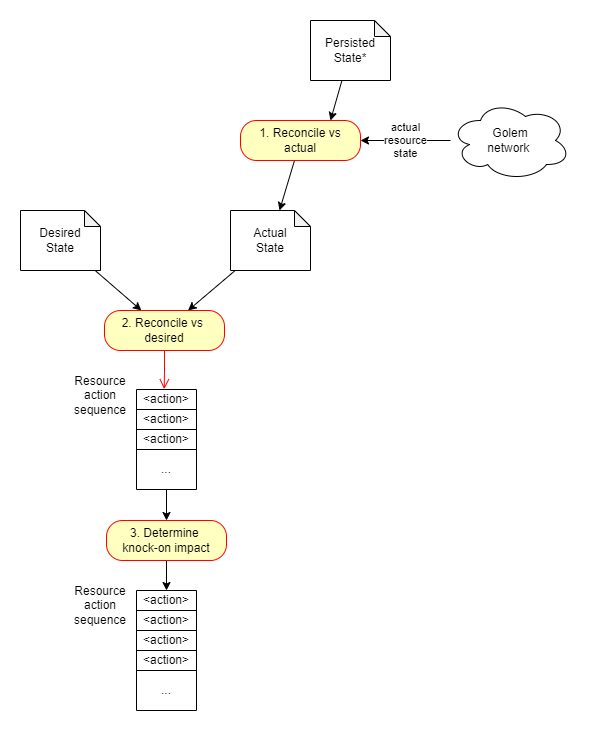

The diagram above was exported from draw.io. Its source (the exported page's mxGraphModel, read from the mxfile embedded in the PNG):
<mxGraphModel dx="1054" dy="509" grid="1" gridSize="10" guides="1" tooltips="1" connect="1" arrows="1" fold="1" page="1" pageScale="1" pageWidth="827" pageHeight="1169" math="0" shadow="0">
  <root>
    <mxCell id="0" />
    <mxCell id="1" parent="0" />
    <mxCell id="YDoindemlrYcu8HcD1uD-11" style="edgeStyle=none;rounded=0;orthogonalLoop=1;jettySize=auto;html=1;" edge="1" parent="1" source="YDoindemlrYcu8HcD1uD-1" target="YDoindemlrYcu8HcD1uD-8">
      <mxGeometry relative="1" as="geometry" />
    </mxCell>
    <mxCell id="YDoindemlrYcu8HcD1uD-1" value="Desired &lt;br&gt;State" style="shape=note;whiteSpace=wrap;html=1;backgroundOutline=1;darkOpacity=0.05;size=16;" vertex="1" parent="1">
      <mxGeometry x="210" y="270" width="80" height="60" as="geometry" />
    </mxCell>
    <mxCell id="YDoindemlrYcu8HcD1uD-5" style="rounded=0;orthogonalLoop=1;jettySize=auto;html=1;entryX=0.75;entryY=0;entryDx=0;entryDy=0;" edge="1" parent="1" source="YDoindemlrYcu8HcD1uD-2" target="YDoindemlrYcu8HcD1uD-3">
      <mxGeometry relative="1" as="geometry" />
    </mxCell>
    <mxCell id="YDoindemlrYcu8HcD1uD-2" value="Persisted&lt;br&gt;State*" style="shape=note;whiteSpace=wrap;html=1;backgroundOutline=1;darkOpacity=0.05;size=16;" vertex="1" parent="1">
      <mxGeometry x="500" y="80" width="80" height="60" as="geometry" />
    </mxCell>
    <mxCell id="YDoindemlrYcu8HcD1uD-7" style="edgeStyle=none;rounded=0;orthogonalLoop=1;jettySize=auto;html=1;" edge="1" parent="1" source="YDoindemlrYcu8HcD1uD-3" target="YDoindemlrYcu8HcD1uD-6">
      <mxGeometry relative="1" as="geometry" />
    </mxCell>
    <mxCell id="YDoindemlrYcu8HcD1uD-3" value="1. Reconcile vs &lt;br&gt;actual" style="rounded=1;whiteSpace=wrap;html=1;arcSize=40;fontColor=#000000;fillColor=#ffffc0;strokeColor=#ff0000;" vertex="1" parent="1">
      <mxGeometry x="430" y="180" width="120" height="40" as="geometry" />
    </mxCell>
    <mxCell id="YDoindemlrYcu8HcD1uD-10" style="edgeStyle=none;rounded=0;orthogonalLoop=1;jettySize=auto;html=1;" edge="1" parent="1" source="YDoindemlrYcu8HcD1uD-6" target="YDoindemlrYcu8HcD1uD-8">
      <mxGeometry relative="1" as="geometry" />
    </mxCell>
    <mxCell id="YDoindemlrYcu8HcD1uD-6" value="Actual &lt;br&gt;State" style="shape=note;whiteSpace=wrap;html=1;backgroundOutline=1;darkOpacity=0.05;size=16;" vertex="1" parent="1">
      <mxGeometry x="420" y="270" width="80" height="60" as="geometry" />
    </mxCell>
    <mxCell id="YDoindemlrYcu8HcD1uD-8" value="2. Reconcile vs&amp;nbsp;&lt;br&gt;desired" style="rounded=1;whiteSpace=wrap;html=1;arcSize=40;fontColor=#000000;fillColor=#ffffc0;strokeColor=#ff0000;" vertex="1" parent="1">
      <mxGeometry x="294" y="370" width="120" height="40" as="geometry" />
    </mxCell>
    <mxCell id="YDoindemlrYcu8HcD1uD-9" value="" style="edgeStyle=orthogonalEdgeStyle;html=1;verticalAlign=bottom;endArrow=open;endSize=8;strokeColor=#ff0000;rounded=0;entryX=0.462;entryY=-0.018;entryDx=0;entryDy=0;entryPerimeter=0;" edge="1" source="YDoindemlrYcu8HcD1uD-8" parent="1" target="YDoindemlrYcu8HcD1uD-15">
      <mxGeometry relative="1" as="geometry">
        <mxPoint x="354" y="470" as="targetPoint" />
      </mxGeometry>
    </mxCell>
    <mxCell id="YDoindemlrYcu8HcD1uD-13" value="actual &lt;br&gt;resource &lt;br&gt;state" style="edgeStyle=none;rounded=0;orthogonalLoop=1;jettySize=auto;html=1;entryX=1;entryY=0.5;entryDx=0;entryDy=0;" edge="1" parent="1" source="YDoindemlrYcu8HcD1uD-12" target="YDoindemlrYcu8HcD1uD-3">
      <mxGeometry relative="1" as="geometry" />
    </mxCell>
    <mxCell id="YDoindemlrYcu8HcD1uD-12" value="Golem &lt;br&gt;network&amp;nbsp;" style="ellipse;shape=cloud;whiteSpace=wrap;html=1;" vertex="1" parent="1">
      <mxGeometry x="640" y="160" width="120" height="80" as="geometry" />
    </mxCell>
    <mxCell id="YDoindemlrYcu8HcD1uD-43" style="edgeStyle=none;rounded=0;orthogonalLoop=1;jettySize=auto;html=1;entryX=0.5;entryY=0;entryDx=0;entryDy=0;" edge="1" parent="1" source="YDoindemlrYcu8HcD1uD-14" target="YDoindemlrYcu8HcD1uD-42">
      <mxGeometry relative="1" as="geometry" />
    </mxCell>
    <mxCell id="YDoindemlrYcu8HcD1uD-14" value="" style="shape=table;html=1;whiteSpace=wrap;startSize=0;container=1;collapsible=0;childLayout=tableLayout;" vertex="1" parent="1">
      <mxGeometry x="326" y="449" width="60" height="100" as="geometry" />
    </mxCell>
    <mxCell id="YDoindemlrYcu8HcD1uD-15" value="" style="shape=tableRow;horizontal=0;startSize=0;swimlaneHead=0;swimlaneBody=0;top=0;left=0;bottom=0;right=0;collapsible=0;dropTarget=0;fillColor=none;points=[[0,0.5],[1,0.5]];portConstraint=eastwest;" vertex="1" parent="YDoindemlrYcu8HcD1uD-14">
      <mxGeometry width="60" height="20" as="geometry" />
    </mxCell>
    <mxCell id="YDoindemlrYcu8HcD1uD-16" value="&amp;lt;action&amp;gt;" style="shape=partialRectangle;html=1;whiteSpace=wrap;connectable=0;fillColor=none;top=0;left=0;bottom=0;right=0;overflow=hidden;" vertex="1" parent="YDoindemlrYcu8HcD1uD-15">
      <mxGeometry width="60" height="20" as="geometry">
        <mxRectangle width="60" height="20" as="alternateBounds" />
      </mxGeometry>
    </mxCell>
    <mxCell id="YDoindemlrYcu8HcD1uD-19" value="" style="shape=tableRow;horizontal=0;startSize=0;swimlaneHead=0;swimlaneBody=0;top=0;left=0;bottom=0;right=0;collapsible=0;dropTarget=0;fillColor=none;points=[[0,0.5],[1,0.5]];portConstraint=eastwest;" vertex="1" parent="YDoindemlrYcu8HcD1uD-14">
      <mxGeometry y="20" width="60" height="20" as="geometry" />
    </mxCell>
    <mxCell id="YDoindemlrYcu8HcD1uD-20" value="&amp;lt;action&amp;gt;" style="shape=partialRectangle;html=1;whiteSpace=wrap;connectable=0;fillColor=none;top=0;left=0;bottom=0;right=0;overflow=hidden;" vertex="1" parent="YDoindemlrYcu8HcD1uD-19">
      <mxGeometry width="60" height="20" as="geometry">
        <mxRectangle width="60" height="20" as="alternateBounds" />
      </mxGeometry>
    </mxCell>
    <mxCell id="YDoindemlrYcu8HcD1uD-27" style="shape=tableRow;horizontal=0;startSize=0;swimlaneHead=0;swimlaneBody=0;top=0;left=0;bottom=0;right=0;collapsible=0;dropTarget=0;fillColor=none;points=[[0,0.5],[1,0.5]];portConstraint=eastwest;" vertex="1" parent="YDoindemlrYcu8HcD1uD-14">
      <mxGeometry y="40" width="60" height="20" as="geometry" />
    </mxCell>
    <mxCell id="YDoindemlrYcu8HcD1uD-28" value="&amp;lt;action&amp;gt;" style="shape=partialRectangle;html=1;whiteSpace=wrap;connectable=0;fillColor=none;top=0;left=0;bottom=0;right=0;overflow=hidden;" vertex="1" parent="YDoindemlrYcu8HcD1uD-27">
      <mxGeometry width="60" height="20" as="geometry">
        <mxRectangle width="60" height="20" as="alternateBounds" />
      </mxGeometry>
    </mxCell>
    <mxCell id="YDoindemlrYcu8HcD1uD-23" value="" style="shape=tableRow;horizontal=0;startSize=0;swimlaneHead=0;swimlaneBody=0;top=0;left=0;bottom=0;right=0;collapsible=0;dropTarget=0;fillColor=none;points=[[0,0.5],[1,0.5]];portConstraint=eastwest;" vertex="1" parent="YDoindemlrYcu8HcD1uD-14">
      <mxGeometry y="60" width="60" height="40" as="geometry" />
    </mxCell>
    <mxCell id="YDoindemlrYcu8HcD1uD-24" value="..." style="shape=partialRectangle;html=1;whiteSpace=wrap;connectable=0;fillColor=none;top=0;left=0;bottom=0;right=0;overflow=hidden;" vertex="1" parent="YDoindemlrYcu8HcD1uD-23">
      <mxGeometry width="60" height="40" as="geometry">
        <mxRectangle width="60" height="40" as="alternateBounds" />
      </mxGeometry>
    </mxCell>
    <mxCell id="YDoindemlrYcu8HcD1uD-31" value="Resource&lt;br&gt;action sequence" style="text;html=1;strokeColor=none;fillColor=none;align=center;verticalAlign=middle;whiteSpace=wrap;rounded=0;" vertex="1" parent="1">
      <mxGeometry x="260" y="440" width="60" height="30" as="geometry" />
    </mxCell>
    <mxCell id="YDoindemlrYcu8HcD1uD-32" value="" style="shape=table;html=1;whiteSpace=wrap;startSize=0;container=1;collapsible=0;childLayout=tableLayout;" vertex="1" parent="1">
      <mxGeometry x="326" y="650" width="60" height="120" as="geometry" />
    </mxCell>
    <mxCell id="YDoindemlrYcu8HcD1uD-33" value="" style="shape=tableRow;horizontal=0;startSize=0;swimlaneHead=0;swimlaneBody=0;top=0;left=0;bottom=0;right=0;collapsible=0;dropTarget=0;fillColor=none;points=[[0,0.5],[1,0.5]];portConstraint=eastwest;" vertex="1" parent="YDoindemlrYcu8HcD1uD-32">
      <mxGeometry width="60" height="20" as="geometry" />
    </mxCell>
    <mxCell id="YDoindemlrYcu8HcD1uD-34" value="&amp;lt;action&amp;gt;" style="shape=partialRectangle;html=1;whiteSpace=wrap;connectable=0;fillColor=none;top=0;left=0;bottom=0;right=0;overflow=hidden;" vertex="1" parent="YDoindemlrYcu8HcD1uD-33">
      <mxGeometry width="60" height="20" as="geometry">
        <mxRectangle width="60" height="20" as="alternateBounds" />
      </mxGeometry>
    </mxCell>
    <mxCell id="YDoindemlrYcu8HcD1uD-35" value="" style="shape=tableRow;horizontal=0;startSize=0;swimlaneHead=0;swimlaneBody=0;top=0;left=0;bottom=0;right=0;collapsible=0;dropTarget=0;fillColor=none;points=[[0,0.5],[1,0.5]];portConstraint=eastwest;" vertex="1" parent="YDoindemlrYcu8HcD1uD-32">
      <mxGeometry y="20" width="60" height="20" as="geometry" />
    </mxCell>
    <mxCell id="YDoindemlrYcu8HcD1uD-36" value="&amp;lt;action&amp;gt;" style="shape=partialRectangle;html=1;whiteSpace=wrap;connectable=0;fillColor=none;top=0;left=0;bottom=0;right=0;overflow=hidden;" vertex="1" parent="YDoindemlrYcu8HcD1uD-35">
      <mxGeometry width="60" height="20" as="geometry">
        <mxRectangle width="60" height="20" as="alternateBounds" />
      </mxGeometry>
    </mxCell>
    <mxCell id="YDoindemlrYcu8HcD1uD-37" style="shape=tableRow;horizontal=0;startSize=0;swimlaneHead=0;swimlaneBody=0;top=0;left=0;bottom=0;right=0;collapsible=0;dropTarget=0;fillColor=none;points=[[0,0.5],[1,0.5]];portConstraint=eastwest;" vertex="1" parent="YDoindemlrYcu8HcD1uD-32">
      <mxGeometry y="40" width="60" height="20" as="geometry" />
    </mxCell>
    <mxCell id="YDoindemlrYcu8HcD1uD-38" value="&amp;lt;action&amp;gt;" style="shape=partialRectangle;html=1;whiteSpace=wrap;connectable=0;fillColor=none;top=0;left=0;bottom=0;right=0;overflow=hidden;" vertex="1" parent="YDoindemlrYcu8HcD1uD-37">
      <mxGeometry width="60" height="20" as="geometry">
        <mxRectangle width="60" height="20" as="alternateBounds" />
      </mxGeometry>
    </mxCell>
    <mxCell id="YDoindemlrYcu8HcD1uD-39" value="" style="shape=tableRow;horizontal=0;startSize=0;swimlaneHead=0;swimlaneBody=0;top=0;left=0;bottom=0;right=0;collapsible=0;dropTarget=0;fillColor=none;points=[[0,0.5],[1,0.5]];portConstraint=eastwest;" vertex="1" parent="YDoindemlrYcu8HcD1uD-32">
      <mxGeometry y="60" width="60" height="20" as="geometry" />
    </mxCell>
    <mxCell id="YDoindemlrYcu8HcD1uD-40" value="&amp;lt;action&amp;gt;" style="shape=partialRectangle;html=1;whiteSpace=wrap;connectable=0;fillColor=none;top=0;left=0;bottom=0;right=0;overflow=hidden;" vertex="1" parent="YDoindemlrYcu8HcD1uD-39">
      <mxGeometry width="60" height="20" as="geometry">
        <mxRectangle width="60" height="20" as="alternateBounds" />
      </mxGeometry>
    </mxCell>
    <mxCell id="YDoindemlrYcu8HcD1uD-46" style="shape=tableRow;horizontal=0;startSize=0;swimlaneHead=0;swimlaneBody=0;top=0;left=0;bottom=0;right=0;collapsible=0;dropTarget=0;fillColor=none;points=[[0,0.5],[1,0.5]];portConstraint=eastwest;" vertex="1" parent="YDoindemlrYcu8HcD1uD-32">
      <mxGeometry y="80" width="60" height="40" as="geometry" />
    </mxCell>
    <mxCell id="YDoindemlrYcu8HcD1uD-47" value="..." style="shape=partialRectangle;html=1;whiteSpace=wrap;connectable=0;fillColor=none;top=0;left=0;bottom=0;right=0;overflow=hidden;" vertex="1" parent="YDoindemlrYcu8HcD1uD-46">
      <mxGeometry width="60" height="40" as="geometry">
        <mxRectangle width="60" height="40" as="alternateBounds" />
      </mxGeometry>
    </mxCell>
    <mxCell id="YDoindemlrYcu8HcD1uD-44" style="edgeStyle=none;rounded=0;orthogonalLoop=1;jettySize=auto;html=1;" edge="1" parent="1" source="YDoindemlrYcu8HcD1uD-42" target="YDoindemlrYcu8HcD1uD-33">
      <mxGeometry relative="1" as="geometry" />
    </mxCell>
    <mxCell id="YDoindemlrYcu8HcD1uD-42" value="3. Determine&amp;nbsp;&lt;br&gt;knock-on impact" style="rounded=1;whiteSpace=wrap;html=1;arcSize=40;fontColor=#000000;fillColor=#ffffc0;strokeColor=#ff0000;" vertex="1" parent="1">
      <mxGeometry x="296" y="580" width="120" height="40" as="geometry" />
    </mxCell>
    <mxCell id="YDoindemlrYcu8HcD1uD-45" value="Resource&lt;br&gt;action sequence" style="text;html=1;strokeColor=none;fillColor=none;align=center;verticalAlign=middle;whiteSpace=wrap;rounded=0;" vertex="1" parent="1">
      <mxGeometry x="260" y="650" width="60" height="30" as="geometry" />
    </mxCell>
  </root>
</mxGraphModel>